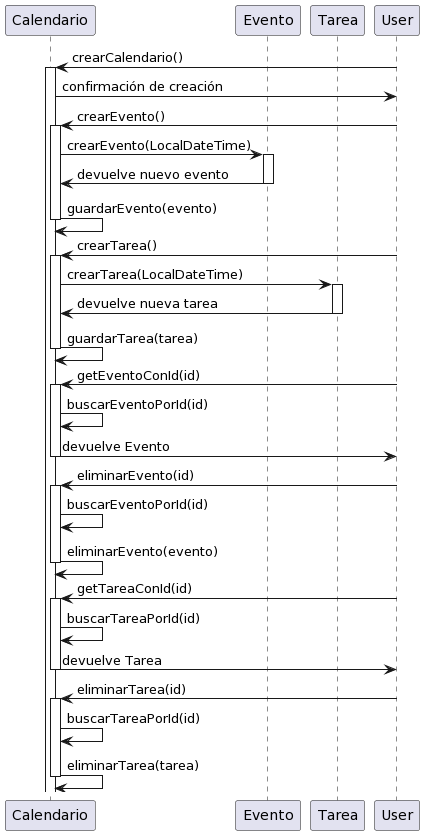

The diagram above was rendered by PlantUML. Its source (embedded in the PNG):
@startuml
participant Calendario
participant Evento
participant Tarea

User -> Calendario : crearCalendario()
activate Calendario
Calendario -> User : confirmación de creación

User -> Calendario : crearEvento()
activate Calendario
Calendario -> Evento : crearEvento(LocalDateTime)
activate Evento
Evento -> Calendario : devuelve nuevo evento
deactivate Evento
Calendario -> Calendario : guardarEvento(evento)
deactivate Calendario

User -> Calendario : crearTarea()
activate Calendario
Calendario -> Tarea : crearTarea(LocalDateTime)
activate Tarea
Tarea -> Calendario : devuelve nueva tarea
deactivate Tarea
Calendario -> Calendario : guardarTarea(tarea)
deactivate Calendario

User -> Calendario : getEventoConId(id)
activate Calendario
Calendario -> Calendario : buscarEventoPorId(id)
Calendario -> User : devuelve Evento
deactivate Calendario

User -> Calendario : eliminarEvento(id)
activate Calendario
Calendario -> Calendario : buscarEventoPorId(id)
Calendario -> Calendario : eliminarEvento(evento)
deactivate Calendario

User -> Calendario : getTareaConId(id)
activate Calendario
Calendario -> Calendario : buscarTareaPorId(id)
Calendario -> User : devuelve Tarea
deactivate Calendario

User -> Calendario : eliminarTarea(id)
activate Calendario
Calendario -> Calendario : buscarTareaPorId(id)
Calendario -> Calendario : eliminarTarea(tarea)
deactivate Calendario
@enduml